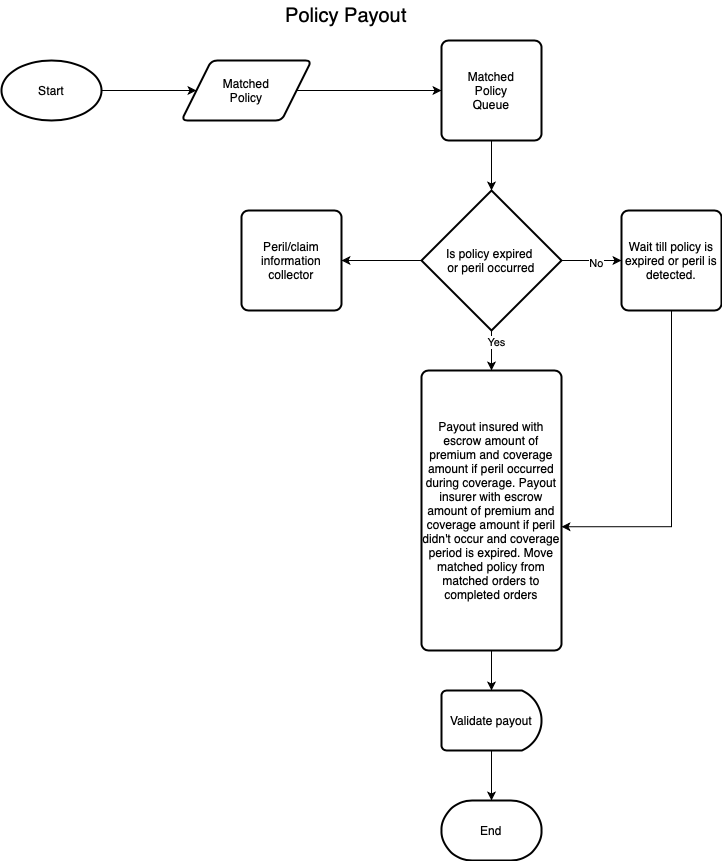

The diagram above was exported from draw.io. Its source (the exported page's mxGraphModel, read from the mxfile embedded in the PNG):
<mxGraphModel dx="623" dy="400" grid="1" gridSize="10" guides="1" tooltips="1" connect="1" arrows="1" fold="1" page="1" pageScale="1" pageWidth="850" pageHeight="1100" math="0" shadow="0">
  <root>
    <mxCell id="0" />
    <mxCell id="1" parent="0" />
    <mxCell id="5McD0_1M50JmVXnACwnA-14" style="edgeStyle=orthogonalEdgeStyle;rounded=0;orthogonalLoop=1;jettySize=auto;html=1;entryX=0;entryY=0.5;entryDx=0;entryDy=0;" parent="1" source="5McD0_1M50JmVXnACwnA-2" target="5McD0_1M50JmVXnACwnA-18" edge="1">
      <mxGeometry relative="1" as="geometry">
        <mxPoint x="720" y="260" as="targetPoint" />
      </mxGeometry>
    </mxCell>
    <mxCell id="5McD0_1M50JmVXnACwnA-17" value="No" style="edgeLabel;html=1;align=center;verticalAlign=middle;resizable=0;points=[];" parent="5McD0_1M50JmVXnACwnA-14" connectable="0" vertex="1">
      <mxGeometry x="0.1333" y="-2" relative="1" as="geometry">
        <mxPoint as="offset" />
      </mxGeometry>
    </mxCell>
    <mxCell id="5McD0_1M50JmVXnACwnA-16" style="edgeStyle=orthogonalEdgeStyle;rounded=0;orthogonalLoop=1;jettySize=auto;html=1;entryX=0.5;entryY=0;entryDx=0;entryDy=0;" parent="1" source="5McD0_1M50JmVXnACwnA-2" target="5McD0_1M50JmVXnACwnA-15" edge="1">
      <mxGeometry relative="1" as="geometry" />
    </mxCell>
    <mxCell id="5McD0_1M50JmVXnACwnA-20" value="Yes" style="edgeLabel;html=1;align=center;verticalAlign=middle;resizable=0;points=[];" parent="5McD0_1M50JmVXnACwnA-16" connectable="0" vertex="1">
      <mxGeometry x="-0.4333" y="4" relative="1" as="geometry">
        <mxPoint as="offset" />
      </mxGeometry>
    </mxCell>
    <mxCell id="OUREO986Ew9QmudfCvVQ-8" style="edgeStyle=orthogonalEdgeStyle;rounded=0;orthogonalLoop=1;jettySize=auto;html=1;entryX=1;entryY=0.5;entryDx=0;entryDy=0;" parent="1" source="5McD0_1M50JmVXnACwnA-2" target="OUREO986Ew9QmudfCvVQ-7" edge="1">
      <mxGeometry relative="1" as="geometry" />
    </mxCell>
    <mxCell id="5McD0_1M50JmVXnACwnA-2" value="Is policy expired&amp;nbsp;&lt;br&gt;or peril occurred" style="strokeWidth=2;html=1;shape=mxgraph.flowchart.decision;whiteSpace=wrap;" parent="1" vertex="1">
      <mxGeometry x="530" y="210" width="140" height="140" as="geometry" />
    </mxCell>
    <mxCell id="5McD0_1M50JmVXnACwnA-13" style="edgeStyle=orthogonalEdgeStyle;rounded=0;orthogonalLoop=1;jettySize=auto;html=1;" parent="1" source="5McD0_1M50JmVXnACwnA-3" target="5McD0_1M50JmVXnACwnA-2" edge="1">
      <mxGeometry relative="1" as="geometry" />
    </mxCell>
    <mxCell id="5McD0_1M50JmVXnACwnA-3" value="Matched&lt;br&gt;Policy&lt;br&gt;Queue" style="rounded=1;whiteSpace=wrap;html=1;absoluteArcSize=1;arcSize=14;strokeWidth=2;" parent="1" vertex="1">
      <mxGeometry x="550" y="60" width="100" height="100" as="geometry" />
    </mxCell>
    <mxCell id="5McD0_1M50JmVXnACwnA-12" style="edgeStyle=orthogonalEdgeStyle;rounded=0;orthogonalLoop=1;jettySize=auto;html=1;entryX=0;entryY=0.5;entryDx=0;entryDy=0;" parent="1" source="5McD0_1M50JmVXnACwnA-7" target="5McD0_1M50JmVXnACwnA-3" edge="1">
      <mxGeometry relative="1" as="geometry" />
    </mxCell>
    <mxCell id="5McD0_1M50JmVXnACwnA-7" value="Matched&lt;br style=&quot;border-color: var(--border-color);&quot;&gt;Policy" style="shape=parallelogram;html=1;strokeWidth=2;perimeter=parallelogramPerimeter;whiteSpace=wrap;rounded=1;arcSize=12;size=0.23;" parent="1" vertex="1">
      <mxGeometry x="290" y="80" width="130" height="60" as="geometry" />
    </mxCell>
    <mxCell id="5McD0_1M50JmVXnACwnA-11" style="edgeStyle=orthogonalEdgeStyle;rounded=0;orthogonalLoop=1;jettySize=auto;html=1;" parent="1" source="5McD0_1M50JmVXnACwnA-10" target="5McD0_1M50JmVXnACwnA-7" edge="1">
      <mxGeometry relative="1" as="geometry" />
    </mxCell>
    <mxCell id="5McD0_1M50JmVXnACwnA-10" value="Start" style="strokeWidth=2;html=1;shape=mxgraph.flowchart.start_1;whiteSpace=wrap;" parent="1" vertex="1">
      <mxGeometry x="110" y="80" width="100" height="60" as="geometry" />
    </mxCell>
    <mxCell id="5McD0_1M50JmVXnACwnA-23" style="edgeStyle=orthogonalEdgeStyle;rounded=0;orthogonalLoop=1;jettySize=auto;html=1;entryX=0.5;entryY=0;entryDx=0;entryDy=0;entryPerimeter=0;" parent="1" source="5McD0_1M50JmVXnACwnA-15" target="OUREO986Ew9QmudfCvVQ-5" edge="1">
      <mxGeometry relative="1" as="geometry" />
    </mxCell>
    <mxCell id="5McD0_1M50JmVXnACwnA-15" value="Payout insured with escrow amount of premium and coverage amount if peril occurred during coverage. Payout insurer with escrow amount of premium and coverage amount if peril didn't occur and coverage period is expired. Move matched policy from matched orders to completed orders" style="rounded=1;whiteSpace=wrap;html=1;absoluteArcSize=1;arcSize=14;strokeWidth=2;" parent="1" vertex="1">
      <mxGeometry x="530" y="390" width="140" height="280" as="geometry" />
    </mxCell>
    <mxCell id="5McD0_1M50JmVXnACwnA-21" style="edgeStyle=orthogonalEdgeStyle;rounded=0;orthogonalLoop=1;jettySize=auto;html=1;entryX=1;entryY=0.558;entryDx=0;entryDy=0;entryPerimeter=0;" parent="1" source="5McD0_1M50JmVXnACwnA-18" target="5McD0_1M50JmVXnACwnA-15" edge="1">
      <mxGeometry relative="1" as="geometry">
        <Array as="points">
          <mxPoint x="780" y="546" />
        </Array>
      </mxGeometry>
    </mxCell>
    <mxCell id="5McD0_1M50JmVXnACwnA-18" value="Wait till policy is expired or peril is detected." style="rounded=1;whiteSpace=wrap;html=1;absoluteArcSize=1;arcSize=14;strokeWidth=2;" parent="1" vertex="1">
      <mxGeometry x="730" y="230" width="100" height="100" as="geometry" />
    </mxCell>
    <mxCell id="5McD0_1M50JmVXnACwnA-22" value="End" style="strokeWidth=2;html=1;shape=mxgraph.flowchart.terminator;whiteSpace=wrap;" parent="1" vertex="1">
      <mxGeometry x="550" y="820" width="100" height="60" as="geometry" />
    </mxCell>
    <mxCell id="OUREO986Ew9QmudfCvVQ-1" value="Policy Payout" style="text;html=1;strokeColor=none;fillColor=none;align=center;verticalAlign=middle;whiteSpace=wrap;rounded=0;fontSize=20;" parent="1" vertex="1">
      <mxGeometry x="390" y="20" width="130" height="30" as="geometry" />
    </mxCell>
    <mxCell id="OUREO986Ew9QmudfCvVQ-6" style="edgeStyle=orthogonalEdgeStyle;rounded=0;orthogonalLoop=1;jettySize=auto;html=1;" parent="1" source="OUREO986Ew9QmudfCvVQ-5" target="5McD0_1M50JmVXnACwnA-22" edge="1">
      <mxGeometry relative="1" as="geometry" />
    </mxCell>
    <mxCell id="OUREO986Ew9QmudfCvVQ-5" value="Validate payout" style="strokeWidth=2;html=1;shape=mxgraph.flowchart.delay;whiteSpace=wrap;" parent="1" vertex="1">
      <mxGeometry x="550" y="710" width="100" height="60" as="geometry" />
    </mxCell>
    <mxCell id="OUREO986Ew9QmudfCvVQ-7" value="Peril/claim information collector" style="rounded=1;whiteSpace=wrap;html=1;absoluteArcSize=1;arcSize=14;strokeWidth=2;" parent="1" vertex="1">
      <mxGeometry x="350" y="230" width="100" height="100" as="geometry" />
    </mxCell>
  </root>
</mxGraphModel>